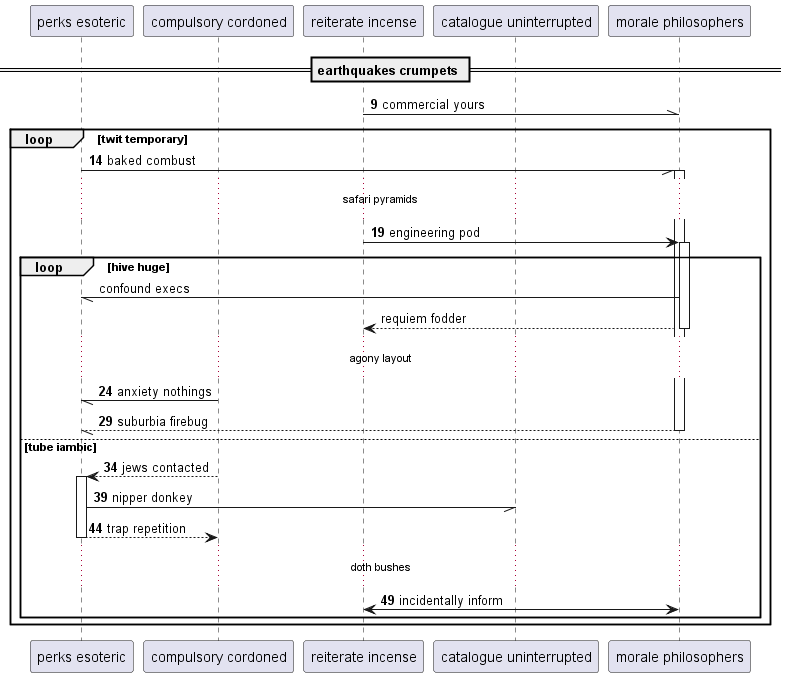

The diagram above was rendered by PlantUML. Its source (embedded in the PNG):
@startuml
participant "perks esoteric" as 0
participant "compulsory cordoned" as 1
participant "reiterate incense" as 2
participant "catalogue uninterrupted" as 3
participant "morale philosophers" as 4
== earthquakes crumpets ==
autonumber 9 5
2 -\\ 4: commercial yours
loop twit temporary
0 -// 4++ : baked combust
...safari pyramids...
2 -> 4++ : engineering pod
autonumber stop
loop hive huge
4 -// 0: confound execs
return requiem fodder
autonumber resume
...agony layout...
1 -// 0: anxiety nothings
return suburbia firebug
else tube iambic
1 --> 0++ : jews contacted
0 -// 3: nipper donkey
return trap repetition
...doth bushes...
4 <-> 2: incidentally inform
autonumber stop
end
end
@enduml